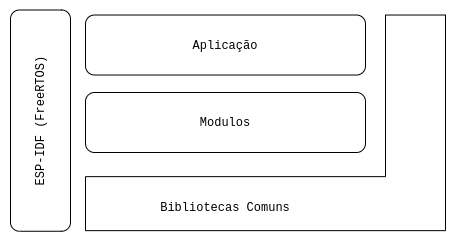

The diagram above was exported from draw.io. Its source (the exported page's mxGraphModel, read from the mxfile embedded in the PNG):
<mxGraphModel dx="539" dy="543" grid="1" gridSize="10" guides="1" tooltips="1" connect="1" arrows="1" fold="1" page="1" pageScale="1" pageWidth="827" pageHeight="1169" math="0" shadow="0">
  <root>
    <mxCell id="0" />
    <mxCell id="1" parent="0" />
    <mxCell id="kt1cdSb6bu5b2xvGkXfP-11" value="&lt;font face=&quot;Courier New&quot;&gt;Modulos&lt;/font&gt;" style="rounded=1;whiteSpace=wrap;html=1;" vertex="1" parent="1">
      <mxGeometry x="230" y="180" width="280" height="60" as="geometry" />
    </mxCell>
    <mxCell id="kt1cdSb6bu5b2xvGkXfP-13" value="&lt;font face=&quot;Courier New&quot;&gt;Aplicação&lt;/font&gt;" style="rounded=1;whiteSpace=wrap;html=1;" vertex="1" parent="1">
      <mxGeometry x="230" y="102.52" width="280" height="60" as="geometry" />
    </mxCell>
    <mxCell id="kt1cdSb6bu5b2xvGkXfP-15" value="&lt;font face=&quot;Courier New&quot;&gt;ESP-IDF (FreeRTOS)&lt;/font&gt;" style="rounded=1;whiteSpace=wrap;html=1;rotation=-90;" vertex="1" parent="1">
      <mxGeometry x="74.38" y="178.13" width="221.25" height="60" as="geometry" />
    </mxCell>
    <mxCell id="kt1cdSb6bu5b2xvGkXfP-17" value="&lt;br&gt;&lt;br&gt;&lt;br&gt;&lt;br&gt;&lt;br&gt;" style="shape=corner;whiteSpace=wrap;html=1;rotation=-180;dx=60;dy=54;" vertex="1" parent="1">
      <mxGeometry x="230" y="102.52" width="360" height="215.61" as="geometry" />
    </mxCell>
    <mxCell id="kt1cdSb6bu5b2xvGkXfP-18" value="&lt;font face=&quot;Courier New&quot;&gt;Bibliotecas Comuns&lt;/font&gt;" style="text;html=1;strokeColor=none;fillColor=none;align=center;verticalAlign=middle;whiteSpace=wrap;rounded=0;" vertex="1" parent="1">
      <mxGeometry x="295" y="280" width="150" height="30" as="geometry" />
    </mxCell>
  </root>
</mxGraphModel>